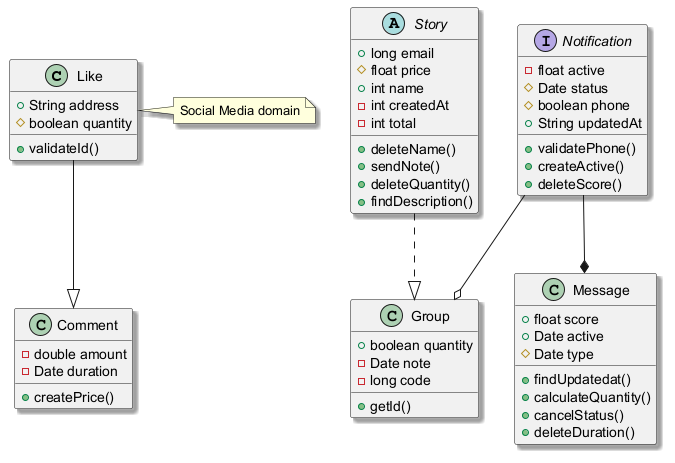

The diagram above was rendered by PlantUML. Its source (embedded in the PNG):
@startuml
skinparam shadowing true
class Like {
  +String address
  #boolean quantity
  +validateId()
}
abstract class Story {
  +long email
  #float price
  +int name
  -int createdAt
  -int total
  +deleteName()
  +sendNote()
  +deleteQuantity()
  +findDescription()
}
interface Notification {
  -float active
  #Date status
  #boolean phone
  +String updatedAt
  +validatePhone()
  +createActive()
  +deleteScore()
}
class Comment {
  -double amount
  -Date duration
  +createPrice()
}
class Group {
  +boolean quantity
  -Date note
  -long code
  +getId()
}
class Message {
  +float score
  +Date active
  #Date type
  +findUpdatedat()
  +calculateQuantity()
  +cancelStatus()
  +deleteDuration()
}
Like --|> Comment
Notification --o Group
Story ..|> Group
Notification --* Message
note right of Like : Social Media domain
@enduml